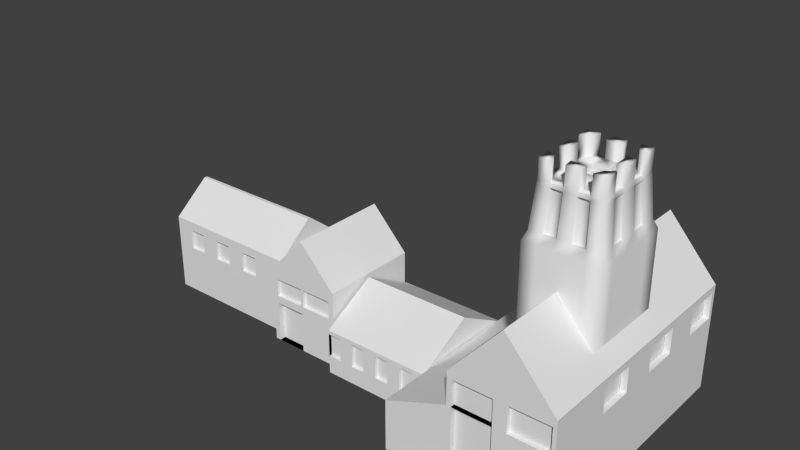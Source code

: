 # Source: Abbey.blend  (saved by Blender 2.73.0; exported with 4.5.12 LTS)
import bpy
from mathutils import Matrix  # noqa: F401  (used for matrix-valued properties, if any)

bpy.ops.wm.read_factory_settings(use_empty=True)
scene = bpy.context.scene
scene.name = 'Scene'

# ---- collections
col_collection_1 = bpy.data.collections.new('Collection 1'); scene.collection.children.link(col_collection_1)

# ---- world
world_world = bpy.data.worlds.new('World'); scene.world = world_world
world_world.color = (0.05088, 0.05088, 0.05088)
world_world.use_sun_shadow = False
world_world.sun_shadow_jitter_overblur = 0.0
world_world.cycles.sampling_method = 'MANUAL'
world_world.cycles.sample_map_resolution = 256

# ---- meshes
me_cube_006 = bpy.data.meshes.new('Cube.006')
me_cube_006.from_pydata([(-1.0, -1.0, -1.0), (-1.0, 1.0, -1.0), (1.0, 1.0, -1.0), (1.0, -1.0, -1.0), (0.6, 1.0, -1.0), (0.2, 1.0, -1.0), (-0.2, 1.0, -1.0), (-0.6, 1.0, -1.0), (-0.6, -1.0, -1.0), (-0.2, -1.0, -1.0), (0.2, -1.0, -1.0), (0.6, -1.0, -1.0), (-1.0, 0.6, -1.0), (-1.0, 0.2, -1.0), (-1.0, -0.2, -1.0), (-1.0, -0.6, -1.0), (1.0, -0.6, -1.0), (1.0, -0.2, -1.0), (1.0, 0.2, -1.0), (1.0, 0.6, -1.0), (-0.6, 0.6, -1.0), (-0.6, 0.2, -1.0), (-0.6, -0.2, -1.0), (-0.6, -0.6, -1.0), (-0.2, 0.6, -1.0), (-0.2, 0.2, -1.0), (-0.2, -0.2, -1.0), (-0.2, -0.6, -1.0), (0.2, 0.6, -1.0), (0.2, 0.2, -1.0), (0.2, -0.2, -1.0), (0.2, -0.6, -1.0), (0.6, 0.6, -1.0), (0.6, 0.2, -1.0), (0.6, -0.2, -1.0), (0.6, -0.6, -1.0), (-1.436, -2.631, -1.007), (-1.436, 3.271, -1.007), (1.395, 3.271, -1.007), (1.395, -2.631, -1.007), (-1.436, -2.631, -0.1098), (-1.436, 3.271, -0.1098), (1.395, 3.271, -0.1098), (1.395, -2.631, -0.1098), (-1.436, -2.631, -0.04778), (-1.436, 3.271, -0.04778), (1.395, 3.271, -0.04778), (1.395, -2.631, -0.04778), (-0.0206, 3.271, -0.1098), (-0.0206, 3.271, -1.007), (-0.0206, -2.631, -0.1098), (-0.0206, -2.631, -1.007), (-0.0206, 3.271, 0.4605), (-0.0206, -2.631, 0.4605), (-1.436, -2.631, -0.3383), (-1.436, 3.271, -0.3383), (1.395, 3.271, -0.3383), (1.395, -2.631, -0.3383), (-0.0206, -2.631, -0.3383), (-0.0206, 3.271, -0.3383), (-3.192, -2.631, -1.007), (-3.192, 3.271, -1.007), (-3.192, -2.631, -0.5582), (-3.192, 3.271, -0.5582), (-1.436, -1.055, -0.1098), (-1.436, -0.2122, -0.1098), (-1.436, 0.6311, -0.1098), (-1.436, 1.474, -0.1098), (-1.436, 2.318, -0.1098), (-1.436, 3.161, -0.1098), (-1.436, 3.161, -1.007), (-1.436, 2.318, -1.007), (-1.436, 1.474, -1.007), (-1.436, 0.6311, -1.007), (-1.436, -0.2122, -1.007), (-1.436, -1.055, -1.007), (1.395, 3.161, -0.1098), (1.395, 2.318, -0.1098), (1.395, 1.474, -0.1098), (1.395, 0.6311, -0.1098), (1.395, -0.2122, -0.1098), (1.395, -1.055, -0.1098), (1.395, -1.055, -1.007), (1.395, -0.2122, -1.007), (1.395, 0.6311, -1.007), (1.395, 1.474, -1.007), (1.395, 2.318, -1.007), (1.395, 3.161, -1.007), (-1.436, -1.055, -0.04778), (-1.436, -0.2122, -0.04778), (-1.436, 0.6311, -0.04778), (-1.436, 1.474, -0.04778), (-1.436, 2.318, -0.04778), (-1.436, 3.161, -0.04778), (1.395, 3.161, -0.04778), (1.395, 2.318, -0.04778), (1.395, 1.474, -0.04778), (1.395, 0.6311, -0.04778), (1.395, -0.2122, -0.04778), (1.395, -1.055, -0.04778), (-0.0206, 0.6311, 0.4605), (-0.0206, -0.2122, 0.4605), (-0.0206, -1.055, 0.4605), (-0.0206, 3.161, -1.007), (-0.0206, 2.318, -1.007), (-0.0206, 1.474, -1.007), (-0.0206, 0.6311, -1.007), (-0.0206, -0.2122, -1.007), (-0.0206, -1.055, -1.007), (1.395, -1.055, -0.3383), (1.395, -0.2122, -0.3383), (1.395, 0.6311, -0.3383), (1.395, 1.474, -0.3383), (1.395, 2.318, -0.3383), (1.395, 3.161, -0.3383), (-1.436, 3.161, -0.3383), (-1.436, 2.318, -0.3383), (-1.436, 1.474, -0.3383), (-1.436, 0.6311, -0.3383), (-1.436, -0.2122, -0.3383), (-1.436, -1.055, -0.3383), (-3.192, 3.161, -1.007), (-3.192, 2.318, -1.007), (-3.192, 1.474, -1.007), (-3.192, 0.6311, -1.007), (-3.192, -0.2122, -1.007), (-3.192, -1.055, -1.007), (-3.192, 3.161, -0.5582), (-3.192, 2.318, -0.5582), (-3.192, 1.474, -0.5582), (-3.192, 0.6311, -0.5582), (-3.192, -0.2122, -0.5582), (-3.192, -1.055, -0.5582), (-1.252, -1.055, -0.1098), (-1.252, -0.2122, -0.1098), (-1.252, 0.6311, -0.1098), (-1.252, 1.474, -0.1098), (-1.252, 2.318, -0.1098), (-1.252, 3.161, -0.1098), (-1.252, 3.161, -0.3383), (-1.252, 2.318, -0.3383), (-1.252, 1.474, -0.3383), (-1.252, 0.6311, -0.3383), (-1.252, -0.2122, -0.3383), (-1.252, -1.055, -0.3383), (1.222, 3.161, -0.1098), (1.222, 2.318, -0.1098), (1.222, 1.474, -0.1098), (1.222, 0.6311, -0.1098), (1.222, -0.2122, -0.1098), (1.222, -1.055, -0.1098), (1.222, -1.055, -0.3383), (1.222, -0.2122, -0.3383), (1.222, 0.6311, -0.3383), (1.222, 1.474, -0.3383), (1.222, 2.318, -0.3383), (1.222, 3.161, -0.3383), (-0.2034, 3.271, -1.007), (-0.2034, -2.631, -0.1098), (-0.2034, -2.631, 0.3949), (-0.2034, 3.271, -0.1098), (-0.2034, -2.631, -1.007), (-0.2034, 3.271, 0.3949), (-0.2034, 3.271, -0.3383), (-0.2034, -2.631, -0.3383), (-0.2034, -1.055, -1.007), (-0.2034, -0.2122, -1.007), (-0.2034, 0.6311, -1.007), (-0.2034, 1.474, -1.007), (-0.2034, 2.318, -1.007), (-0.2034, 3.161, -1.007), (-0.2034, -0.2122, 0.3949), (-0.2034, 0.6311, 0.3949), (0.1722, 3.271, -0.1098), (0.1722, -2.631, -1.007), (0.1722, 3.271, 0.3913), (0.1722, 3.271, -1.007), (0.1722, -2.631, -0.1098), (0.1722, -2.631, 0.3913), (0.1722, -2.631, -0.3383), (0.1722, 3.271, -0.3383), (0.1722, -1.055, 0.3913), (0.1722, -0.2122, 0.3913), (0.1722, 0.6311, 0.3913), (0.1722, -1.055, -1.007), (0.1722, -0.2122, -1.007), (0.1722, 0.6311, -1.007), (0.1722, 1.474, -1.007), (0.1722, 2.318, -1.007), (0.1722, 3.161, -1.007), (1.29, 3.271, -0.1098), (1.29, -2.631, -1.007), (1.29, 3.271, -0.009969), (1.29, -2.631, -0.3383), (1.29, -1.055, -1.007), (1.29, -0.2122, -1.007), (1.29, 0.6311, -1.007), (1.29, 1.474, -1.007), (1.29, 2.318, -1.007), (1.29, 3.161, -1.007), (1.29, 3.271, -1.007), (1.29, -2.631, -0.1098), (1.29, -2.631, -0.009969), (1.29, 3.271, -0.3383), (-1.303, 3.271, -1.007), (-1.303, -2.631, -0.1098), (-1.303, -2.631, -0.0001115), (-1.303, 3.271, -0.3383), (-1.303, 3.271, -0.1098), (-1.303, -2.631, -1.007), (-1.303, 3.271, -0.0001115), (-1.303, -2.631, -0.3383), (-1.303, -1.055, -1.007), (-1.303, -0.2122, -1.007), (-1.303, 0.6311, -1.007), (-1.303, 1.474, -1.007), (-1.303, 2.318, -1.007), (-1.303, 3.161, -1.007), (-0.2034, 3.176, -1.007), (-0.2034, 3.176, -0.3383), (0.1722, 3.176, -1.007), (0.1722, 3.176, -0.3383), (1.29, 3.176, -1.007), (1.29, 3.176, -0.3383), (-1.303, 3.176, -1.007), (-1.303, 3.176, -0.3383), (-6.374, -1.407, -1.007), (-6.374, 1.232, -1.007), (-3.221, 1.232, -1.007), (-3.221, -1.407, -1.007), (-6.374, -1.407, -0.6329), (-6.374, 1.232, -0.6329), (-3.221, 1.232, -0.6329), (-3.221, -1.407, -0.6329), (-6.374, -1.407, -0.595), (-6.374, 1.232, -0.595), (-3.221, 1.232, -0.595), (-3.221, -1.407, -0.595), (-6.374, -0.0875, -0.6329), (-6.374, -0.0875, -1.007), (-3.221, -0.0875, -0.6329), (-3.221, -0.0875, -1.007), (-6.374, -0.0875, -0.317), (-3.221, -0.0875, -0.317), (-6.374, -1.407, -0.8448), (-6.374, 1.232, -0.8448), (-3.221, 1.232, -0.8448), (-3.221, -1.407, -0.8448), (-3.221, -0.0875, -0.8448), (-6.374, -0.0875, -0.8448), (-5.98, 1.232, -0.6329), (-5.586, 1.232, -0.6329), (-5.192, 1.232, -0.6329), (-4.798, 1.232, -0.6329), (-4.404, 1.232, -0.6329), (-4.01, 1.232, -0.6329), (-3.616, 1.232, -0.6329), (-3.616, 1.232, -1.007), (-4.01, 1.232, -1.007), (-4.404, 1.232, -1.007), (-4.798, 1.232, -1.007), (-5.192, 1.232, -1.007), (-5.586, 1.232, -1.007), (-5.98, 1.232, -1.007), (-3.616, -1.407, -0.6329), (-4.01, -1.407, -0.6329), (-4.404, -1.407, -0.6329), (-4.798, -1.407, -0.6329), (-5.192, -1.407, -0.6329), (-5.586, -1.407, -0.6329), (-5.98, -1.407, -0.6329), (-5.98, -1.407, -1.007), (-5.586, -1.407, -1.007), (-5.192, -1.407, -1.007), (-4.798, -1.407, -1.007), (-4.404, -1.407, -1.007), (-4.01, -1.407, -1.007), (-3.616, -1.407, -1.007), (-5.98, 1.232, -0.595), (-5.586, 1.232, -0.595), (-5.192, 1.232, -0.595), (-4.798, 1.232, -0.595), (-4.404, 1.232, -0.595), (-4.01, 1.232, -0.595), (-3.616, 1.232, -0.595), (-3.616, -1.407, -0.595), (-4.01, -1.407, -0.595), (-4.404, -1.407, -0.595), (-4.798, -1.407, -0.595), (-5.192, -1.407, -0.595), (-5.586, -1.407, -0.595), (-5.98, -1.407, -0.595), (-5.98, -0.0875, -1.007), (-5.586, -0.0875, -1.007), (-5.192, -0.0875, -1.007), (-4.798, -0.0875, -1.007), (-4.404, -0.0875, -1.007), (-4.01, -0.0875, -1.007), (-3.616, -0.0875, -1.007), (-5.98, -1.407, -0.8448), (-5.586, -1.407, -0.8448), (-5.192, -1.407, -0.8448), (-4.798, -1.407, -0.8448), (-4.404, -1.407, -0.8448), (-4.01, -1.407, -0.8448), (-3.616, -1.407, -0.8448), (-3.616, 1.232, -0.8448), (-4.01, 1.232, -0.8448), (-4.404, 1.232, -0.8448), (-4.798, 1.232, -0.8448), (-5.192, 1.232, -0.8448), (-5.586, 1.232, -0.8448), (-5.98, 1.232, -0.8448), (-6.374, 1.163, -0.6329), (-6.374, 1.163, -0.8448), (-5.98, 1.163, -0.6329), (-5.586, 1.163, -0.6329), (-5.192, 1.163, -0.6329), (-4.798, 1.163, -0.6329), (-4.404, 1.163, -0.6329), (-4.01, 1.163, -0.6329), (-3.616, 1.163, -0.6329), (-3.616, 1.163, -0.8448), (-4.01, 1.163, -0.8448), (-4.404, 1.163, -0.8448), (-4.798, 1.163, -0.8448), (-5.192, 1.163, -0.8448), (-5.586, 1.163, -0.8448), (-5.98, 1.163, -0.8448), (-8.62, -1.189, -1.002), (-8.62, 1.214, -1.002), (-6.445, 1.214, -1.002), (-6.445, -1.189, -1.002), (-8.62, -1.189, -0.3233), (-8.62, 1.214, -0.3233), (-6.445, 1.214, -0.3233), (-6.445, -1.189, -0.3233), (-7.531, 1.214, -0.3233), (-7.531, 1.214, -1.002), (-7.531, -1.189, -0.3233), (-7.531, -1.189, -1.002), (-8.62, -1.189, -0.3014), (-8.62, 1.214, -0.3014), (-6.445, 1.214, -0.3014), (-6.445, -1.189, -0.3014), (-7.531, 1.214, 0.06361), (-7.531, -1.189, 0.06361), (-6.61, 1.214, -0.3233), (-6.61, -1.189, -1.002), (-6.61, 1.214, -1.002), (-6.61, -1.189, -0.3233), (-6.61, 1.214, -0.2458), (-6.61, -1.189, -0.2458), (-8.62, -1.189, -0.6308), (-8.62, 1.214, -0.6308), (-6.445, 1.214, -0.6308), (-6.445, -1.189, -0.6308), (-7.531, -1.189, -0.6308), (-7.531, 1.214, -0.6308), (-6.61, -1.189, -0.6308), (-6.61, 1.214, -0.6308), (-7.531, 1.052, -1.002), (-6.61, 1.052, -1.002), (-7.531, 1.052, -0.6308), (-6.61, 1.052, -0.6308), (-8.468, 1.214, -1.002), (-8.468, -1.189, -0.3233), (-8.468, 1.214, -0.3233), (-8.468, -1.189, -1.002), (-8.468, -1.189, -0.2504), (-8.468, 1.214, -0.2504), (-8.468, 1.214, -0.6308), (-8.468, -1.189, -0.6308), (-8.62, -1.189, -0.5592), (-8.62, -1.189, -0.3948), (-8.62, 1.214, -0.3948), (-8.62, 1.214, -0.5592), (-6.445, 1.214, -0.3948), (-6.445, 1.214, -0.5592), (-6.445, -1.189, -0.3948), (-6.445, -1.189, -0.5592), (-7.531, -1.189, -0.3948), (-7.531, -1.189, -0.5592), (-7.531, 1.214, -0.3948), (-7.531, 1.214, -0.5592), (-6.61, -1.189, -0.3948), (-6.61, -1.189, -0.5592), (-6.61, 1.214, -0.3948), (-6.61, 1.214, -0.5592), (-8.468, -1.189, -0.3948), (-8.468, -1.189, -0.5592), (-8.468, 1.214, -0.3948), (-8.468, 1.214, -0.5592), (-7.531, 1.14, -0.3948), (-7.531, 1.14, -0.5592), (-6.61, 1.14, -0.3948), (-6.61, 1.14, -0.5592), (-7.597, 1.214, -0.3233), (-7.597, -1.189, -1.002), (-7.597, 1.214, 0.0417), (-7.597, -1.189, -0.6308), (-7.597, 1.214, -1.002), (-7.597, -1.189, -0.3233), (-7.597, -1.189, 0.0417), (-7.597, 1.214, -0.6308), (-7.597, -1.189, -0.3948), (-7.597, -1.189, -0.5592), (-7.597, 1.214, -0.3948), (-7.597, 1.214, -0.5592), (-8.468, 1.147, -0.3948), (-8.468, 1.147, -0.5592), (-7.597, 1.147, -0.3948), (-7.597, 1.147, -0.5592), (-7.531, -1.107, -0.3948), (-7.531, -1.107, -0.5592), (-6.61, -1.107, -0.3948), (-6.61, -1.107, -0.5592), (-8.468, -1.107, -0.3948), (-8.468, -1.107, -0.5592), (-7.597, -1.107, -0.3948), (-7.597, -1.107, -0.5592), (-8.613, 0.9482, -1.002), (-8.613, -0.923, -1.002), (-12.83, -0.923, -1.002), (-12.83, 0.9482, -1.002), (-8.613, 0.9482, -0.2867), (-8.613, -0.923, -0.2867), (-12.83, -0.923, -0.2867), (-12.83, 0.9482, -0.2867), (-8.613, 0.05152, -0.01121), (-8.613, -0.02631, -0.01121), (-12.83, -0.02631, -0.01121), (-12.83, 0.05152, -0.01121), (-8.613, 0.9482, -0.6444), (-8.613, -0.923, -0.6444), (-12.83, -0.923, -0.6444), (-12.83, 0.9482, -0.6444), (-9.14, 0.9482, -1.002), (-9.667, 0.9482, -1.002), (-10.19, 0.9482, -1.002), (-10.72, 0.9482, -1.002), (-11.25, 0.9482, -1.002), (-11.78, 0.9482, -1.002), (-12.3, 0.9482, -1.002), (-9.14, -0.923, -1.002), (-9.667, -0.923, -1.002), (-10.19, -0.923, -1.002), (-10.72, -0.923, -1.002), (-11.25, -0.923, -1.002), (-11.78, -0.923, -1.002), (-12.3, -0.923, -1.002), (-9.14, 0.9482, -0.2867), (-9.667, 0.9482, -0.2867), (-10.19, 0.9482, -0.2867), (-10.72, 0.9482, -0.2867), (-11.25, 0.9482, -0.2867), (-11.78, 0.9482, -0.2867), (-12.3, 0.9482, -0.2867), (-9.14, -0.923, -0.2867), (-9.667, -0.923, -0.2867), (-10.19, -0.923, -0.2867), (-10.72, -0.923, -0.2867), (-11.25, -0.923, -0.2867), (-11.78, -0.923, -0.2867), (-12.3, -0.923, -0.2867), (-9.14, 0.9482, -0.6444), (-9.667, 0.9482, -0.6444), (-10.19, 0.9482, -0.6444), (-10.72, 0.9482, -0.6444), (-11.25, 0.9482, -0.6444), (-11.78, 0.9482, -0.6444), (-12.3, 0.9482, -0.6444), (-9.14, -0.923, -0.6444), (-9.667, -0.923, -0.6444), (-10.19, -0.923, -0.6444), (-10.72, -0.923, -0.6444), (-11.25, -0.923, -0.6444), (-11.78, -0.923, -0.6444), (-12.3, -0.923, -0.6444), (-8.613, 0.9482, -0.5582), (-8.613, 0.9482, -0.3728), (-8.613, -0.923, -0.5582), (-8.613, -0.923, -0.3728), (-12.83, -0.923, -0.5582), (-12.83, -0.923, -0.3728), (-12.83, 0.9482, -0.5582), (-12.83, 0.9482, -0.3728), (-9.14, 0.9482, -0.5582), (-9.14, 0.9482, -0.3728), (-9.667, 0.9482, -0.5582), (-9.667, 0.9482, -0.3728), (-10.19, 0.9482, -0.5582), (-10.19, 0.9482, -0.3728), (-10.72, 0.9482, -0.5582), (-10.72, 0.9482, -0.3728), (-11.25, 0.9482, -0.5582), (-11.25, 0.9482, -0.3728), (-11.78, 0.9482, -0.5582), (-11.78, 0.9482, -0.3728), (-12.3, 0.9482, -0.5582), (-12.3, 0.9482, -0.3728), (-9.14, -0.923, -0.3728), (-9.14, -0.923, -0.5582), (-9.667, -0.923, -0.3728), (-9.667, -0.923, -0.5582), (-10.19, -0.923, -0.3728), (-10.19, -0.923, -0.5582), (-10.72, -0.923, -0.3728), (-10.72, -0.923, -0.5582), (-11.25, -0.923, -0.3728), (-11.25, -0.923, -0.5582), (-11.78, -0.923, -0.3728), (-11.78, -0.923, -0.5582), (-12.3, -0.923, -0.3728), (-12.3, -0.923, -0.5582), (-9.667, 0.8652, -0.5582), (-9.667, 0.8652, -0.3728), (-10.19, 0.8652, -0.5582), (-10.19, 0.8652, -0.3728), (-10.72, 0.8652, -0.5582), (-10.72, 0.8652, -0.3728), (-11.25, 0.8652, -0.5582), (-11.25, 0.8652, -0.3728), (-11.78, 0.8652, -0.5582), (-11.78, 0.8652, -0.3728), (-12.3, 0.8652, -0.5582), (-12.3, 0.8652, -0.3728), (-8.613, 0.9482, -0.7275), (-8.613, -0.923, -0.7275), (-12.83, -0.923, -0.7275), (-12.83, 0.9482, -0.7275), (-9.14, -0.923, -0.7275), (-9.667, -0.923, -0.7275), (-10.19, -0.923, -0.7275), (-10.72, -0.923, -0.7275), (-11.25, -0.923, -0.7275), (-11.78, -0.923, -0.7275), (-12.3, -0.923, -0.7275), (-9.14, 0.9482, -0.7275), (-9.667, 0.9482, -0.7275), (-10.19, 0.9482, -0.7275), (-10.72, 0.9482, -0.7275), (-11.25, 0.9482, -0.7275), (-11.78, 0.9482, -0.7275), (-12.3, 0.9482, -0.7275), (-9.667, 0.882, -1.002), (-10.19, 0.882, -1.002), (-9.667, 0.882, -0.7275), (-10.19, 0.882, -0.7275), (-9.667, -0.8455, -0.3728), (-9.667, -0.8455, -0.5582), (-10.19, -0.8455, -0.3728), (-10.19, -0.8455, -0.5582), (-10.72, -0.8455, -0.3728), (-10.72, -0.8455, -0.5582), (-11.25, -0.8455, -0.3728), (-11.25, -0.8455, -0.5582), (-11.78, -0.8455, -0.3728), (-11.78, -0.8455, -0.5582), (-12.3, -0.8455, -0.3728), (-12.3, -0.8455, -0.5582), (-8.613, 0.3245, -1.002), (-8.613, -0.2993, -1.002), (-12.83, -0.2993, -1.002), (-12.83, 0.3245, -1.002), (-8.613, 0.3245, -0.2867), (-8.613, -0.2993, -0.2867), (-12.83, -0.2993, -0.2867), (-12.83, 0.3245, -0.2867), (-8.613, 0.02557, -0.01121), (-8.613, -0.0003699, -0.01121), (-12.83, -0.0003698, -0.01121), (-12.83, 0.02557, -0.01121), (-12.83, -0.2993, -0.6444), (-12.83, 0.3245, -0.6444), (-8.613, 0.3245, -0.6444), (-8.613, -0.2993, -0.6444), (-9.14, -0.2993, -1.002), (-9.14, 0.3245, -1.002), (-9.667, -0.2993, -1.002), (-9.667, 0.3245, -1.002), (-10.19, -0.2993, -1.002), (-10.19, 0.3245, -1.002), (-10.72, -0.2993, -1.002), (-10.72, 0.3245, -1.002), (-11.25, -0.2993, -1.002), (-11.25, 0.3245, -1.002), (-11.78, -0.2993, -1.002), (-11.78, 0.3245, -1.002), (-12.3, -0.2993, -1.002), (-12.3, 0.3245, -1.002), (-12.83, -0.2993, -0.5582), (-12.83, 0.3245, -0.5582), (-12.83, -0.2993, -0.3728), (-12.83, 0.3245, -0.3728), (-8.613, 0.3245, -0.5582), (-8.613, -0.2993, -0.5582), (-8.613, 0.3245, -0.3728), (-8.613, -0.2993, -0.3728), (-8.613, 0.3245, -0.7275), (-8.613, -0.2993, -0.7275), (-12.83, -0.2993, -0.7275), (-12.83, 0.3245, -0.7275), (-12.71, -0.2993, -0.5582), (-12.71, 0.3245, -0.5582), (-12.71, -0.2993, -0.3728), (-12.71, 0.3245, -0.3728), (-6.374, -1.331, -0.6329), (-6.374, -1.331, -0.8448), (-3.616, -1.331, -0.6329), (-4.01, -1.331, -0.6329), (-4.404, -1.331, -0.6329), (-4.798, -1.331, -0.6329), (-5.192, -1.331, -0.6329), (-5.586, -1.331, -0.6329), (-5.98, -1.331, -0.6329), (-5.98, -1.331, -0.8448), (-5.586, -1.331, -0.8448), (-5.192, -1.331, -0.8448), (-4.798, -1.331, -0.8448), (-4.404, -1.331, -0.8448), (-4.01, -1.331, -0.8448), (-3.616, -1.331, -0.8448), (-0.2034, -2.527, -0.1098), (-0.2034, -2.527, -0.3383), (0.1722, -2.527, -0.1098), (0.1722, -2.527, -0.3383), (1.29, -2.527, -0.3383), (1.29, -2.527, -0.1098), (-1.303, -2.527, -0.1098), (-1.303, -2.527, -0.3383), (-11.78, 0.9482, -1.002), (-12.3, 0.9482, -1.002), (-11.78, 0.9482, -0.7275), (-12.3, 0.9482, -0.7275), (-10.78, 0.9905, -0.9695), (-11.19, 0.9905, -0.9695), (-10.78, 0.9905, -0.76), (-11.19, 0.9905, -0.76), (-11.78, 0.812, -1.002), (-12.3, 0.812, -1.002), (-11.78, 0.812, -0.7275), (-12.3, 0.812, -0.7275), (-12.73, -0.2993, -1.002), (-12.73, 0.3245, -1.002), (-12.73, -0.2993, -0.7275), (-12.73, 0.3245, -0.7275), (-3.035, 2.318, -1.007), (-3.035, 1.474, -1.007), (-3.035, 2.318, -0.5582), (-3.035, 1.474, -0.5582), (-0.2034, -2.5, -1.007), (-0.2034, -2.5, -0.3383), (-1.303, -2.5, -1.007), (-1.303, -2.5, -0.3383), (-8.468, -1.041, -1.002), (-8.468, -1.041, -0.6308), (-7.597, -1.041, -1.002), (-7.597, -1.041, -0.6308)], [], [(32, 4, 2, 19), (12, 1, 7, 20), (20, 7, 6, 24), (24, 6, 5, 28), (28, 5, 4, 32), (10, 31, 35, 11), (31, 30, 34, 35), (30, 29, 33, 34), (29, 28, 32, 33), (9, 27, 31, 10), (27, 26, 30, 31), (26, 25, 29, 30), (25, 24, 28, 29), (8, 23, 27, 9), (23, 22, 26, 27), (22, 21, 25, 26), (21, 20, 24, 25), (0, 15, 23, 8), (15, 14, 22, 23), (14, 13, 21, 22), (13, 12, 20, 21), (11, 35, 16, 3), (35, 34, 17, 16), (34, 33, 18, 17), (33, 32, 19, 18), (203, 56, 38, 200), (109, 57, 39, 82), (211, 54, 36, 209), (199, 200, 38, 87), (201, 43, 47, 202), (76, 42, 46, 94), (208, 41, 45, 210), (64, 40, 44, 88), (173, 48, 52, 175), (158, 50, 53, 159), (170, 157, 49, 103), (179, 58, 51, 174), (163, 59, 49, 157), (160, 48, 59, 163), (177, 50, 58, 179), (205, 40, 54, 211), (81, 43, 57, 109), (190, 42, 56, 203), (69, 41, 55, 115), (127, 63, 61, 121), (36, 54, 62, 60), (75, 36, 60, 126), (55, 37, 61, 63), (37, 70, 121, 61), (70, 71, 122, 121), (71, 72, 123, 122), (72, 73, 124, 123), (73, 74, 125, 124), (74, 75, 126, 125), (62, 132, 126, 60), (132, 131, 125, 126), (131, 130, 124, 125), (130, 129, 123, 124), (128, 122, 647, 649), (128, 127, 121, 122), (40, 64, 120, 54), (67, 117, 141, 136), (65, 66, 118, 119), (116, 68, 137, 140), (67, 68, 116, 117), (69, 115, 139, 138), (42, 76, 114, 56), (79, 111, 153, 148), (77, 78, 112, 113), (110, 80, 149, 152), (79, 80, 110, 111), (81, 109, 151, 150), (161, 165, 108, 51), (165, 166, 107, 108), (166, 167, 106, 107), (167, 168, 105, 106), (168, 169, 104, 105), (169, 170, 103, 104), (181, 182, 101, 102), (182, 183, 100, 101), (41, 69, 93, 45), (69, 68, 92, 93), (68, 67, 91, 92), (67, 66, 90, 91), (66, 65, 89, 90), (65, 64, 88, 89), (43, 81, 99, 47), (81, 80, 98, 99), (80, 79, 97, 98), (79, 78, 96, 97), (78, 77, 95, 96), (77, 76, 94, 95), (191, 194, 82, 39), (194, 195, 83, 82), (195, 196, 84, 83), (196, 197, 85, 84), (197, 198, 86, 85), (198, 199, 87, 86), (56, 114, 87, 38), (114, 113, 86, 87), (113, 112, 85, 86), (112, 111, 84, 85), (111, 110, 83, 84), (110, 109, 82, 83), (118, 66, 135, 142), (65, 119, 143, 134), (120, 64, 133, 144), (119, 120, 144, 143), (117, 118, 142, 141), (115, 116, 140, 139), (68, 69, 138, 137), (66, 67, 136, 135), (64, 65, 134, 133), (112, 78, 147, 154), (77, 113, 155, 146), (114, 76, 145, 156), (113, 114, 156, 155), (111, 112, 154, 153), (109, 110, 152, 151), (80, 81, 150, 149), (78, 79, 148, 147), (76, 77, 146, 145), (101, 100, 172, 171), (216, 217, 170, 169), (215, 216, 169, 168), (214, 215, 168, 167), (213, 214, 167, 166), (212, 213, 166, 165), (209, 212, 165, 161), (50, 158, 164, 58), (208, 160, 163, 207), (207, 163, 219, 225), (217, 204, 157, 170), (205, 158, 159, 206), (48, 160, 162, 52), (58, 164, 161, 51), (104, 103, 189, 188), (105, 104, 188, 187), (106, 105, 187, 186), (107, 106, 186, 185), (108, 107, 185, 184), (51, 108, 184, 174), (48, 173, 180, 59), (158, 205, 629, 623), (193, 179, 174, 191), (190, 173, 175, 192), (50, 177, 178, 53), (103, 49, 176, 189), (59, 180, 176, 49), (42, 190, 192, 46), (57, 193, 191, 39), (43, 201, 193, 57), (188, 189, 199, 198), (187, 188, 198, 197), (186, 187, 197, 196), (185, 186, 196, 195), (184, 185, 195, 194), (174, 184, 194, 191), (173, 190, 203, 180), (177, 201, 202, 178), (189, 176, 200, 199), (204, 207, 225, 224), (40, 205, 206, 44), (70, 37, 204, 217), (55, 207, 204, 37), (41, 208, 207, 55), (36, 75, 212, 209), (75, 74, 213, 212), (74, 73, 214, 213), (73, 72, 215, 214), (72, 71, 216, 215), (71, 70, 217, 216), (205, 211, 630, 629), (160, 208, 210, 162), (211, 209, 653, 654), (157, 204, 224, 218), (203, 200, 222, 223), (176, 180, 221, 220), (180, 203, 223, 221), (200, 176, 220, 222), (163, 157, 218, 219), (249, 245, 227, 239), (306, 246, 228, 257), (248, 247, 229, 241), (299, 244, 226, 271), (298, 257, 228, 241), (264, 233, 237, 285), (240, 232, 236, 243), (250, 231, 235, 278), (238, 230, 234, 242), (231, 238, 242, 235), (233, 240, 243, 237), (277, 298, 241, 229), (246, 248, 241, 228), (244, 249, 239, 226), (230, 238, 249, 244), (232, 240, 248, 246), (299, 270, 615, 616), (240, 233, 247, 248), (256, 232, 246, 306), (238, 231, 245, 249), (253, 254, 319, 318), (250, 251, 311, 312), (252, 310, 326, 317), (252, 253, 309, 310), (255, 256, 321, 320), (254, 255, 307, 308), (254, 308, 324, 319), (233, 264, 305, 247), (266, 267, 612, 611), (265, 266, 303, 304), (268, 269, 614, 613), (267, 268, 301, 302), (270, 230, 607, 615), (269, 270, 299, 300), (226, 239, 292, 271), (271, 292, 293, 272), (272, 293, 294, 273), (273, 294, 295, 274), (274, 295, 296, 275), (275, 296, 297, 276), (276, 297, 298, 277), (232, 256, 284, 236), (256, 255, 283, 284), (255, 254, 282, 283), (254, 253, 281, 282), (253, 252, 280, 281), (252, 251, 279, 280), (251, 250, 278, 279), (230, 270, 291, 234), (270, 269, 290, 291), (269, 268, 289, 290), (268, 267, 288, 289), (267, 266, 287, 288), (266, 265, 286, 287), (265, 264, 285, 286), (239, 227, 263, 292), (292, 263, 262, 293), (293, 262, 261, 294), (294, 261, 260, 295), (295, 260, 259, 296), (296, 259, 258, 297), (297, 258, 257, 298), (247, 305, 277, 229), (305, 304, 276, 277), (304, 303, 275, 276), (303, 302, 274, 275), (302, 301, 273, 274), (301, 300, 272, 273), (300, 299, 271, 272), (245, 312, 263, 227), (312, 311, 262, 263), (311, 310, 261, 262), (310, 309, 260, 261), (309, 308, 259, 260), (308, 307, 258, 259), (307, 306, 257, 258), (250, 312, 328, 315), (251, 252, 317, 316), (310, 311, 327, 326), (245, 231, 313, 314), (231, 250, 315, 313), (308, 309, 325, 324), (312, 245, 314, 328), (306, 307, 323, 322), (307, 255, 320, 323), (309, 253, 318, 325), (311, 251, 316, 327), (256, 306, 322, 321), (353, 354, 330, 329), (360, 355, 331, 349), (355, 356, 332, 331), (372, 353, 329, 368), (348, 349, 331, 332), (367, 334, 342, 370), (350, 336, 344, 352), (398, 401, 338, 340), (359, 357, 340, 348), (404, 358, 338, 401), (402, 339, 346, 403), (336, 335, 343, 344), (347, 337, 345, 351), (334, 333, 341, 342), (335, 347, 351, 343), (356, 359, 348, 332), (339, 350, 352, 346), (340, 338, 349, 348), (358, 360, 364, 363), (384, 388, 360, 358), (380, 386, 359, 356), (408, 384, 358, 404), (386, 382, 357, 359), (390, 373, 353, 372), (378, 380, 356, 355), (388, 378, 355, 360), (373, 376, 354, 353), (360, 349, 362, 364), (338, 358, 363, 361), (349, 338, 361, 362), (406, 390, 372, 400), (376, 392, 371, 354), (333, 366, 369, 341), (354, 371, 365, 330), (329, 330, 365, 368), (397, 367, 370, 399), (398, 400, 658, 657), (334, 367, 391, 375), (375, 391, 392, 376), (402, 366, 389, 405), (390, 406, 420, 418), (333, 334, 375, 374), (374, 375, 376, 373), (347, 335, 377, 387), (387, 377, 378, 388), (335, 336, 379, 377), (377, 379, 380, 378), (366, 333, 374, 389), (389, 374, 373, 390), (350, 339, 381, 385), (406, 405, 419, 420), (397, 337, 383, 407), (407, 383, 384, 408), (336, 350, 385, 379), (379, 385, 386, 380), (337, 347, 387, 383), (388, 384, 394, 396), (383, 387, 395, 393), (387, 388, 396, 395), (384, 383, 393, 394), (407, 408, 412, 411), (367, 397, 407, 391), (381, 405, 406, 382), (339, 402, 405, 381), (357, 400, 398, 340), (337, 397, 399, 345), (382, 406, 400, 357), (392, 408, 404, 371), (366, 402, 403, 369), (371, 404, 401, 365), (368, 365, 401, 398), (408, 392, 410, 412), (391, 407, 411, 409), (392, 391, 409, 410), (405, 389, 417, 419), (382, 386, 416, 414), (385, 381, 413, 415), (389, 390, 418, 417), (386, 385, 415, 416), (381, 382, 414, 413), (589, 450, 423, 563), (567, 427, 431, 571), (598, 566, 426, 482), (513, 464, 427, 484), (594, 568, 428, 486), (544, 443, 424, 530), (565, 425, 429, 569), (499, 471, 436, 485), (602, 574, 436, 530), (537, 478, 435, 529), (600, 576, 434, 528), (528, 434, 472, 531), (531, 472, 473, 532), (532, 473, 474, 533), (533, 474, 475, 534), (534, 475, 476, 535), (535, 476, 477, 536), (536, 477, 478, 537), (479, 433, 465, 487), (487, 465, 466, 489), (489, 466, 467, 491), (491, 467, 468, 493), (493, 468, 469, 495), (495, 469, 470, 497), (497, 470, 471, 499), (527, 421, 437, 538), (538, 437, 438, 539), (540, 539, 547, 548), (540, 439, 440, 541), (542, 541, 637, 638), (542, 441, 442, 543), (544, 543, 633, 634), (482, 426, 458, 501), (501, 458, 459, 503), (503, 459, 460, 505), (505, 460, 461, 507), (507, 461, 462, 509), (509, 462, 463, 511), (511, 463, 464, 513), (562, 422, 444, 577), (577, 444, 445, 579), (579, 445, 446, 581), (581, 446, 447, 583), (583, 447, 448, 585), (585, 448, 449, 587), (587, 449, 450, 589), (477, 512, 514, 478), (507, 509, 555, 553), (476, 510, 512, 477), (510, 509, 511, 512), (475, 508, 510, 476), (506, 504, 550, 552), (474, 506, 508, 475), (506, 505, 507, 508), (473, 504, 506, 474), (503, 505, 551, 549), (472, 502, 504, 473), (502, 501, 503, 504), (434, 481, 502, 472), (481, 482, 501, 502), (456, 498, 500, 457), (493, 495, 521, 519), (455, 496, 498, 456), (496, 495, 497, 498), (454, 494, 496, 455), (492, 490, 516, 518), (453, 492, 494, 454), (492, 491, 493, 494), (452, 490, 492, 453), (489, 491, 517, 515), (451, 488, 490, 452), (488, 487, 489, 490), (425, 480, 488, 451), (480, 479, 487, 488), (457, 500, 486, 428), (500, 499, 485, 486), (574, 592, 485, 436), (592, 594, 486, 485), (478, 514, 483, 435), (514, 513, 484, 483), (576, 596, 481, 434), (596, 598, 482, 481), (496, 494, 520, 522), (497, 499, 525, 523), (500, 498, 524, 526), (499, 500, 526, 525), (498, 497, 523, 524), (495, 496, 522, 521), (494, 493, 519, 520), (491, 492, 518, 517), (490, 489, 515, 516), (470, 543, 544, 471), (469, 542, 543, 470), (468, 541, 542, 469), (467, 540, 541, 468), (466, 539, 540, 467), (465, 538, 539, 466), (433, 527, 538, 465), (449, 536, 537, 450), (448, 535, 536, 449), (447, 534, 535, 448), (446, 533, 534, 447), (445, 532, 533, 446), (444, 531, 532, 445), (422, 528, 531, 444), (562, 600, 528, 422), (450, 537, 529, 423), (564, 602, 530, 424), (471, 544, 530, 436), (439, 540, 548, 546), (539, 438, 545, 547), (438, 439, 546, 545), (510, 508, 554, 556), (511, 513, 559, 557), (514, 512, 558, 560), (513, 514, 560, 559), (512, 511, 557, 558), (509, 510, 556, 555), (508, 507, 553, 554), (505, 506, 552, 551), (504, 503, 549, 550), (423, 529, 601, 563), (602, 564, 644, 646), (421, 527, 599, 561), (561, 599, 600, 562), (479, 480, 597, 595), (595, 597, 598, 596), (433, 479, 595, 575), (575, 595, 596, 576), (483, 484, 593, 591), (594, 592, 604, 606), (435, 483, 591, 573), (573, 591, 592, 574), (442, 588, 590, 443), (588, 587, 589, 590), (441, 586, 588, 442), (586, 585, 587, 588), (440, 584, 586, 441), (584, 583, 585, 586), (439, 582, 584, 440), (582, 581, 583, 584), (438, 580, 582, 439), (580, 579, 581, 582), (437, 578, 580, 438), (578, 577, 579, 580), (421, 561, 578, 437), (561, 562, 577, 578), (527, 433, 575, 599), (599, 575, 576, 600), (529, 435, 573, 601), (601, 573, 574, 602), (426, 566, 570, 430), (566, 565, 569, 570), (484, 427, 567, 593), (593, 567, 568, 594), (480, 425, 565, 597), (597, 565, 566, 598), (428, 568, 572, 432), (568, 567, 571, 572), (443, 590, 564, 424), (590, 589, 563, 564), (591, 593, 605, 603), (593, 594, 606, 605), (592, 591, 603, 604), (264, 265, 610, 609), (301, 268, 613, 618), (303, 266, 611, 620), (230, 244, 608, 607), (305, 264, 609, 622), (304, 305, 622, 621), (302, 303, 620, 619), (269, 300, 617, 614), (300, 301, 618, 617), (267, 302, 619, 612), (244, 299, 616, 608), (265, 304, 621, 610), (193, 201, 628, 627), (179, 193, 627, 626), (177, 179, 626, 625), (201, 177, 625, 628), (164, 158, 623, 624), (211, 164, 624, 630), (634, 633, 641, 642), (443, 544, 634, 632), (543, 442, 631, 633), (442, 443, 632, 631), (637, 635, 636, 638), (441, 542, 638, 636), (541, 440, 635, 637), (440, 441, 636, 635), (632, 634, 642, 640), (633, 631, 639, 641), (631, 632, 640, 639), (563, 601, 645, 643), (601, 602, 646, 645), (564, 563, 643, 644), (123, 129, 650, 648), (129, 128, 649, 650), (122, 123, 648, 647), (161, 164, 652, 651), (164, 211, 654, 652), (209, 161, 651, 653), (400, 372, 656, 658), (368, 398, 657, 655), (372, 368, 655, 656)])
me_cube_006.use_remesh_preserve_volume = False
me_cube_006.use_remesh_preserve_attributes = False
me_cube_006.use_mirror_vertex_groups = False
me_cube_006.update()
me_cube_000 = bpy.data.meshes.new('Cube.000')
me_cube_000.from_pydata([(-1.0, -1.0, -1.0), (-1.0, 1.0, -1.0), (1.0, 1.0, -1.0), (1.0, -1.0, -1.0), (-0.8145, -0.8145, 1.198), (-0.8145, 0.8145, 1.198), (0.8145, 0.8145, 1.198), (0.8145, -0.8145, 1.198), (-1.0, -1.0, 0.7511), (-1.0, 1.0, 0.7511), (1.0, 1.0, 0.7511), (1.0, -1.0, 0.7511), (-0.4887, 0.8145, 1.198), (-0.1629, 0.8145, 1.198), (0.1629, 0.8145, 1.198), (0.4887, 0.8145, 1.198), (0.6, 1.0, -1.0), (0.2, 1.0, -1.0), (-0.2, 1.0, -1.0), (-0.6, 1.0, -1.0), (0.4887, -0.8145, 1.198), (0.1629, -0.8145, 1.198), (-0.1629, -0.8145, 1.198), (-0.4887, -0.8145, 1.198), (-0.6, -1.0, -1.0), (-0.2, -1.0, -1.0), (0.2, -1.0, -1.0), (0.6, -1.0, -1.0), (-0.6, -1.0, 0.7511), (-0.2, -1.0, 0.7511), (0.2, -1.0, 0.7511), (0.6, -1.0, 0.7511), (0.6, 1.0, 0.7511), (0.2, 1.0, 0.7511), (-0.2, 1.0, 0.7511), (-0.6, 1.0, 0.7511), (-0.8145, -0.4887, 1.198), (-0.8145, -0.1629, 1.198), (-0.8145, 0.1629, 1.198), (-0.8145, 0.4887, 1.198), (-1.0, 0.6, -1.0), (-1.0, 0.2, -1.0), (-1.0, -0.2, -1.0), (-1.0, -0.6, -1.0), (0.8145, 0.4887, 1.198), (0.8145, 0.1629, 1.198), (0.8145, -0.1629, 1.198), (0.8145, -0.4887, 1.198), (1.0, -0.6, -1.0), (1.0, -0.2, -1.0), (1.0, 0.2, -1.0), (1.0, 0.6, -1.0), (1.0, -0.6, 0.7511), (1.0, -0.2, 0.7511), (1.0, 0.2, 0.7511), (1.0, 0.6, 0.7511), (-1.0, 0.6, 0.7511), (-1.0, 0.2, 0.7511), (-1.0, -0.2, 0.7511), (-1.0, -0.6, 0.7511), (0.6, 0.6, 1.198), (0.6, 0.2, 1.198), (0.6, -0.2, 1.198), (0.6, -0.6, 1.198), (0.2, 0.6, 1.198), (0.2, 0.2, 1.198), (0.2, -0.2, 1.198), (0.2, -0.6, 1.198), (-0.2, 0.6, 1.198), (-0.2, 0.2, 1.198), (-0.2, -0.2, 1.198), (-0.2, -0.6, 1.198), (-0.6, 0.6, 1.198), (-0.6, 0.2, 1.198), (-0.6, -0.2, 1.198), (-0.6, -0.6, 1.198), (-0.9081, -0.9081, 0.8266), (-0.9081, 0.9081, 0.8266), (0.9081, 0.9081, 0.8266), (0.9081, -0.9081, 0.8266), (-0.5449, 0.9081, 0.8266), (-0.1816, 0.9081, 0.8266), (0.1816, 0.9081, 0.8266), (0.5449, 0.9081, 0.8266), (0.5449, -0.9081, 0.8266), (0.1816, -0.9081, 0.8266), (-0.1816, -0.9081, 0.8266), (-0.5449, -0.9081, 0.8266), (-0.9081, -0.5449, 0.8266), (-0.9081, -0.1816, 0.8266), (-0.9081, 0.1816, 0.8266), (-0.9081, 0.5449, 0.8266), (0.9081, 0.5449, 0.8266), (0.9081, 0.1816, 0.8266), (0.9081, -0.1816, 0.8266), (0.9081, -0.5449, 0.8266), (-0.8258, -0.8258, 1.17), (-0.8258, 0.8258, 1.17), (0.8258, 0.8258, 1.17), (0.8258, -0.8258, 1.17), (-0.4955, 0.8258, 1.17), (-0.1652, 0.8258, 1.17), (0.1652, 0.8258, 1.17), (0.4955, 0.8258, 1.17), (0.4955, -0.8258, 1.17), (0.1652, -0.8258, 1.17), (-0.1652, -0.8258, 1.17), (-0.4955, -0.8258, 1.17), (-0.8258, -0.4955, 1.17), (-0.8258, -0.1652, 1.17), (-0.8258, 0.1652, 1.17), (-0.8258, 0.4955, 1.17), (0.8258, 0.4955, 1.17), (0.8258, 0.1652, 1.17), (0.8258, -0.1652, 1.17), (0.8258, -0.4955, 1.17), (-0.5449, 0.837, 0.8254), (-0.1816, 0.837, 0.8254), (0.1816, 0.837, 0.8254), (0.5449, 0.837, 0.8254), (-0.4955, 0.7547, 1.169), (-0.1652, 0.7547, 1.169), (0.1652, 0.7547, 1.169), (0.4955, 0.7547, 1.169), (-0.8325, -0.5449, 0.8248), (-0.8325, -0.1816, 0.8248), (-0.8325, 0.1816, 0.8248), (-0.8325, 0.5449, 0.8248), (-0.7503, -0.4955, 1.168), (-0.7503, -0.1652, 1.168), (-0.7503, 0.1652, 1.168), (-0.7503, 0.4955, 1.168), (0.8519, 0.5449, 0.8253), (0.8519, 0.1816, 0.8253), (0.8519, -0.1816, 0.8253), (0.8519, -0.5449, 0.8253), (0.7696, 0.4955, 1.168), (0.7696, 0.1652, 1.168), (0.7696, -0.1652, 1.168), (0.7696, -0.4955, 1.168), (0.5449, -0.8337, 0.824), (0.1816, -0.8337, 0.824), (-0.1816, -0.8337, 0.824), (-0.5449, -0.8337, 0.824), (0.4955, -0.7514, 1.167), (0.1652, -0.7514, 1.167), (-0.1652, -0.7514, 1.167), (-0.4955, -0.7514, 1.167), (0.5545, 0.1545, 1.23), (0.5545, -0.1545, 1.23), (0.1553, 0.5503, 1.23), (0.1909, 0.2027, 1.23), (0.182, -0.2105, 1.23), (0.1481, -0.5423, 1.23), (-0.1568, 0.5503, 1.23), (-0.2026, 0.1924, 1.23), (-0.1935, -0.2007, 1.23), (-0.1498, -0.5423, 1.23), (-0.5413, 0.1413, 1.23), (-0.5413, -0.1413, 1.23), (-0.8145, -0.8145, 1.363), (-0.8145, 0.8145, 1.363), (0.8145, 0.8145, 1.363), (0.8145, -0.8145, 1.363), (-0.4887, 0.8145, 1.363), (-0.1629, 0.8145, 1.363), (0.1629, 0.8145, 1.363), (0.4887, 0.8145, 1.363), (0.4887, -0.8145, 1.363), (0.1629, -0.8145, 1.363), (-0.1629, -0.8145, 1.363), (-0.4887, -0.8145, 1.363), (-0.8145, -0.4887, 1.363), (-0.8145, -0.1629, 1.363), (-0.8145, 0.1629, 1.363), (-0.8145, 0.4887, 1.363), (0.8145, 0.4887, 1.363), (0.8145, 0.1629, 1.363), (0.8145, -0.1629, 1.363), (0.8145, -0.4887, 1.363), (0.6, 0.6, 1.363), (0.6, 0.2, 1.363), (0.6, -0.2, 1.363), (0.6, -0.6, 1.363), (0.2, 0.6, 1.363), (0.2, -0.6, 1.363), (-0.2, 0.6, 1.363), (-0.2, -0.6, 1.363), (-0.6, 0.6, 1.363), (-0.6, 0.2, 1.363), (-0.6, -0.2, 1.363), (-0.6, -0.6, 1.363)], [], [(56, 9, 1, 40), (32, 10, 2, 16), (52, 11, 3, 48), (28, 8, 0, 24), (62, 46, 178, 182), (87, 76, 8, 28), (95, 79, 11, 52), (83, 78, 10, 32), (91, 77, 9, 56), (77, 80, 35, 9), (80, 81, 34, 35), (81, 82, 33, 34), (82, 83, 32, 33), (79, 84, 31, 11), (84, 85, 30, 31), (85, 86, 29, 30), (86, 87, 28, 29), (75, 36, 172, 191), (60, 15, 14, 64), (46, 45, 177, 178), (68, 13, 12, 72), (11, 31, 27, 3), (31, 30, 26, 27), (30, 29, 25, 26), (29, 28, 24, 25), (9, 35, 19, 1), (35, 34, 18, 19), (34, 33, 17, 18), (33, 32, 16, 17), (22, 71, 75, 23), (71, 70, 74, 75), (64, 68, 154, 150), (69, 68, 72, 73), (5, 39, 175, 161), (70, 71, 157, 156), (66, 65, 69, 70), (66, 62, 149, 152), (20, 63, 67, 21), (63, 62, 66, 67), (62, 61, 148, 149), (61, 60, 64, 65), (13, 68, 186, 165), (47, 46, 62, 63), (67, 71, 187, 185), (45, 44, 60, 61), (76, 88, 59, 8), (88, 89, 58, 59), (89, 90, 57, 58), (90, 91, 56, 57), (78, 92, 55, 10), (92, 93, 54, 55), (93, 94, 53, 54), (94, 95, 52, 53), (60, 44, 176, 180), (75, 74, 37, 36), (73, 38, 174, 189), (73, 72, 39, 38), (10, 55, 51, 2), (55, 54, 50, 51), (54, 53, 49, 50), (53, 52, 48, 49), (8, 59, 43, 0), (59, 58, 42, 43), (58, 57, 41, 42), (57, 56, 40, 41), (112, 113, 137, 136), (113, 114, 94, 93), (114, 115, 139, 138), (98, 112, 92, 78), (108, 109, 129, 128), (109, 110, 90, 89), (110, 111, 131, 130), (96, 108, 88, 76), (104, 105, 145, 144), (105, 106, 86, 85), (106, 107, 147, 146), (99, 104, 84, 79), (100, 101, 121, 120), (101, 102, 82, 81), (102, 103, 123, 122), (97, 100, 80, 77), (111, 97, 77, 91), (103, 98, 78, 83), (115, 99, 79, 95), (107, 96, 76, 87), (23, 4, 96, 107), (47, 7, 99, 115), (15, 6, 98, 103), (39, 5, 97, 111), (5, 12, 100, 97), (12, 13, 101, 100), (13, 14, 102, 101), (14, 15, 103, 102), (7, 20, 104, 99), (20, 21, 105, 104), (21, 22, 106, 105), (22, 23, 107, 106), (4, 36, 108, 96), (36, 37, 109, 108), (37, 38, 110, 109), (38, 39, 111, 110), (6, 44, 112, 98), (44, 45, 113, 112), (45, 46, 114, 113), (46, 47, 115, 114), (122, 123, 119, 118), (120, 121, 117, 116), (81, 80, 116, 117), (83, 82, 118, 119), (103, 83, 119, 123), (82, 102, 122, 118), (101, 81, 117, 121), (80, 100, 120, 116), (130, 131, 127, 126), (128, 129, 125, 124), (89, 88, 124, 125), (91, 90, 126, 127), (111, 91, 127, 131), (90, 110, 130, 126), (109, 89, 125, 129), (88, 108, 128, 124), (138, 139, 135, 134), (136, 137, 133, 132), (93, 92, 132, 133), (95, 94, 134, 135), (115, 95, 135, 139), (94, 114, 138, 134), (113, 93, 133, 137), (92, 112, 136, 132), (146, 147, 143, 142), (144, 145, 141, 140), (85, 84, 140, 141), (87, 86, 142, 143), (107, 87, 143, 147), (86, 106, 146, 142), (105, 85, 141, 145), (84, 104, 144, 140), (156, 155, 158, 159), (153, 152, 156, 157), (151, 150, 154, 155), (149, 148, 151, 152), (68, 69, 155, 154), (66, 70, 156, 152), (67, 66, 152, 153), (65, 64, 150, 151), (74, 70, 156, 159), (73, 74, 159, 158), (61, 65, 151, 148), (70, 69, 155, 156), (69, 65, 151, 155), (71, 67, 153, 157), (65, 66, 152, 151), (69, 73, 158, 155), (188, 164, 161, 175), (176, 162, 167, 180), (184, 166, 165, 186), (169, 185, 187, 170), (163, 179, 183, 168), (178, 177, 181, 182), (171, 191, 172, 160), (190, 189, 174, 173), (4, 23, 171, 160), (71, 22, 170, 187), (44, 6, 162, 176), (64, 14, 166, 184), (22, 21, 169, 170), (63, 20, 168, 183), (61, 62, 182, 181), (20, 7, 163, 168), (68, 64, 184, 186), (15, 60, 180, 167), (6, 15, 167, 162), (38, 37, 173, 174), (39, 72, 188, 175), (36, 4, 160, 172), (37, 74, 190, 173), (45, 61, 181, 177), (14, 13, 165, 166), (23, 75, 191, 171), (47, 63, 183, 179), (12, 5, 161, 164), (21, 67, 185, 169), (74, 73, 189, 190), (7, 47, 179, 163), (72, 12, 164, 188)])
me_cube_000.polygons.foreach_set('use_smooth', [True] * 185)
me_cube_000.use_remesh_preserve_volume = False
me_cube_000.use_remesh_preserve_attributes = False
me_cube_000.use_mirror_vertex_groups = False
me_cube_000.update()
me_cube_008 = bpy.data.meshes.new('Cube.008')
me_cube_008.from_pydata([(-1.436, -2.631, -0.04778), (-1.436, 3.271, -0.04778), (1.395, 3.271, -0.04778), (1.395, -2.631, -0.04778), (-0.0206, 3.271, 0.4605), (-0.0206, -2.631, 0.4605), (-1.436, -2.631, -0.3383), (-1.436, 3.271, -0.3383), (-3.192, -2.631, -0.5582), (-3.192, 3.271, -0.5582), (-1.436, -1.055, -0.04778), (-1.436, -0.2122, -0.04778), (-1.436, 0.6311, -0.04778), (-1.436, 1.474, -0.04778), (-1.436, 2.318, -0.04778), (-1.436, 3.161, -0.04778), (1.395, 3.161, -0.04778), (1.395, 2.318, -0.04778), (1.395, 1.474, -0.04778), (1.395, 0.6311, -0.04778), (1.395, -0.2122, -0.04778), (1.395, -1.055, -0.04778), (-0.0206, 3.161, 0.4605), (-0.0206, 2.318, 0.4605), (-0.0206, 1.474, 0.4605), (-0.0206, 0.6311, 0.4605), (-0.0206, -0.2122, 0.4605), (-0.0206, -1.055, 0.4605), (-1.436, 3.161, -0.3383), (-1.436, 2.318, -0.3383), (-1.436, 1.474, -0.3383), (-1.436, 0.6311, -0.3383), (-1.436, -0.2122, -0.3383), (-1.436, -1.055, -0.3383), (-3.192, 3.161, -0.5582), (-3.192, 2.318, -0.5582), (-3.192, 1.474, -0.5582), (-3.192, 0.6311, -0.5582), (-3.192, -0.2122, -0.5582), (-3.192, -1.055, -0.5582), (-0.2034, -2.631, 0.3949), (-0.2034, 3.271, 0.3949), (-0.2034, -1.055, 0.3949), (-0.2034, -0.2122, 0.3949), (-0.2034, 0.6311, 0.3949), (-0.2034, 1.474, 0.3949), (-0.2034, 2.318, 0.3949), (-0.2034, 3.161, 0.3949), (0.1722, 3.271, 0.3913), (0.1722, -2.631, 0.3913), (0.1722, -1.055, 0.3913), (0.1722, -0.2122, 0.3913), (0.1722, 0.6311, 0.3913), (0.1722, 1.474, 0.3913), (0.1722, 2.318, 0.3913), (0.1722, 3.161, 0.3913), (1.29, 3.271, -0.009969), (1.29, -2.631, -0.009969), (1.29, -1.055, -0.009969), (1.29, -0.2122, -0.009969), (1.29, 0.6311, -0.009969), (1.29, 1.474, -0.009969), (1.29, 2.318, -0.009969), (1.29, 3.161, -0.009969), (-1.303, -2.631, -0.0001115), (-1.303, -1.055, -0.0001115), (-1.303, -0.2122, -0.0001115), (-1.303, 0.6311, -0.0001115), (-1.303, 1.474, -0.0001115), (-1.303, 2.318, -0.0001115), (-1.303, 3.161, -0.0001115), (-1.303, 3.271, -0.0001115), (-6.374, -1.407, -0.595), (-6.374, 1.232, -0.595), (-3.221, 1.232, -0.595), (-3.221, -1.407, -0.595), (-6.374, -0.0875, -0.317), (-3.221, -0.0875, -0.317), (-5.98, 1.232, -0.595), (-5.586, 1.232, -0.595), (-5.192, 1.232, -0.595), (-4.798, 1.232, -0.595), (-4.404, 1.232, -0.595), (-4.01, 1.232, -0.595), (-3.616, 1.232, -0.595), (-3.616, -1.407, -0.595), (-4.01, -1.407, -0.595), (-4.404, -1.407, -0.595), (-4.798, -1.407, -0.595), (-5.192, -1.407, -0.595), (-5.586, -1.407, -0.595), (-5.98, -1.407, -0.595), (-3.616, -0.0875, -0.317), (-4.01, -0.0875, -0.317), (-4.404, -0.0875, -0.317), (-4.798, -0.0875, -0.317), (-5.192, -0.0875, -0.317), (-5.586, -0.0875, -0.317), (-5.98, -0.0875, -0.317), (-8.62, -1.189, -0.3014), (-8.62, 1.214, -0.3014), (-6.445, 1.214, -0.3014), (-6.445, -1.189, -0.3014), (-7.531, 1.214, 0.06361), (-7.531, -1.189, 0.06361), (-6.61, 1.214, -0.2458), (-6.61, -1.189, -0.2458), (-8.468, -1.189, -0.2504), (-8.468, 1.214, -0.2504), (-7.597, 1.214, 0.0417), (-7.597, -1.189, 0.0417), (-8.613, 0.9482, -0.2867), (-8.613, -0.923, -0.2867), (-12.83, -0.923, -0.2867), (-12.83, 0.9482, -0.2867), (-8.613, 0.05152, -0.01121), (-8.613, -0.02631, -0.01121), (-12.83, -0.02631, -0.01121), (-12.83, 0.05152, -0.01121), (-9.14, 0.9482, -0.2867), (-9.667, 0.9482, -0.2867), (-10.19, 0.9482, -0.2867), (-10.72, 0.9482, -0.2867), (-11.25, 0.9482, -0.2867), (-11.78, 0.9482, -0.2867), (-12.3, 0.9482, -0.2867), (-9.14, -0.923, -0.2867), (-9.667, -0.923, -0.2867), (-10.19, -0.923, -0.2867), (-10.72, -0.923, -0.2867), (-11.25, -0.923, -0.2867), (-11.78, -0.923, -0.2867), (-12.3, -0.923, -0.2867), (-9.14, 0.05152, -0.01121), (-9.667, 0.05152, -0.01121), (-10.19, 0.05152, -0.01121), (-10.72, 0.05152, -0.01121), (-11.25, 0.05152, -0.01121), (-11.78, 0.05152, -0.01121), (-12.3, 0.05152, -0.01121), (-9.14, -0.02631, -0.01121), (-9.667, -0.02631, -0.01121), (-10.19, -0.02631, -0.01121), (-10.72, -0.02631, -0.01121), (-11.25, -0.02631, -0.01121), (-11.78, -0.02631, -0.01121), (-12.3, -0.02631, -0.01121), (-8.613, 0.02557, -0.01121), (-8.613, -0.0003699, -0.01121), (-12.83, -0.0003698, -0.01121), (-12.83, 0.02557, -0.01121), (-9.14, 0.02557, -0.01121), (-9.14, -0.0003698, -0.01121), (-9.667, 0.02557, -0.01121), (-9.667, -0.0003698, -0.01121), (-10.19, 0.02557, -0.01121), (-10.19, -0.0003698, -0.01121), (-10.72, 0.02557, -0.01121), (-10.72, -0.0003698, -0.01121), (-11.25, 0.02557, -0.01121), (-11.25, -0.0003698, -0.01121), (-11.78, 0.02557, -0.01121), (-11.78, -0.0003698, -0.01121), (-12.3, 0.02557, -0.01121), (-12.3, -0.0003698, -0.01121)], [], [(28, 7, 9, 34), (70, 71, 1, 15), (55, 48, 4, 22), (49, 50, 27, 5), (52, 53, 24, 25), (53, 54, 23, 24), (54, 55, 22, 23), (64, 65, 10, 0), (65, 66, 11, 10), (66, 67, 12, 11), (67, 68, 13, 12), (68, 69, 14, 13), (69, 70, 15, 14), (6, 33, 39, 8), (33, 32, 38, 39), (32, 31, 37, 38), (31, 30, 36, 37), (30, 29, 35, 36), (29, 28, 34, 35), (23, 22, 47, 46), (24, 23, 46, 45), (25, 24, 45, 44), (27, 26, 43, 42), (5, 27, 42, 40), (22, 4, 41, 47), (62, 63, 55, 54), (61, 62, 54, 53), (60, 61, 53, 52), (59, 60, 52, 51), (58, 59, 51, 50), (57, 58, 50, 49), (63, 56, 48, 55), (16, 2, 56, 63), (3, 21, 58, 57), (21, 20, 59, 58), (20, 19, 60, 59), (19, 18, 61, 60), (18, 17, 62, 61), (17, 16, 63, 62), (46, 47, 70, 69), (45, 46, 69, 68), (44, 45, 68, 67), (43, 44, 67, 66), (42, 43, 66, 65), (40, 42, 65, 64), (47, 41, 71, 70), (98, 78, 73, 76), (91, 98, 76, 72), (75, 77, 92, 85), (85, 92, 93, 86), (86, 93, 94, 87), (87, 94, 95, 88), (88, 95, 96, 89), (89, 96, 97, 90), (90, 97, 98, 91), (77, 74, 84, 92), (92, 84, 83, 93), (93, 83, 82, 94), (94, 82, 81, 95), (95, 81, 80, 96), (96, 80, 79, 97), (97, 79, 78, 98), (107, 108, 100, 99), (106, 105, 103, 104), (102, 101, 105, 106), (110, 109, 108, 107), (104, 103, 109, 110), (164, 149, 117, 146), (126, 112, 116, 140), (125, 114, 118, 139), (111, 119, 133, 115), (119, 120, 134, 133), (120, 121, 135, 134), (121, 122, 136, 135), (122, 123, 137, 136), (123, 124, 138, 137), (124, 125, 139, 138), (113, 132, 146, 117), (132, 131, 145, 146), (131, 130, 144, 145), (130, 129, 143, 144), (129, 128, 142, 143), (128, 127, 141, 142), (127, 126, 140, 141), (148, 152, 140, 116), (152, 154, 141, 140), (154, 156, 142, 141), (156, 158, 143, 142), (158, 160, 144, 143), (160, 162, 145, 144), (162, 164, 146, 145), (138, 139, 163, 161), (161, 163, 164, 162), (137, 138, 161, 159), (159, 161, 162, 160), (136, 137, 159, 157), (157, 159, 160, 158), (135, 136, 157, 155), (155, 157, 158, 156), (134, 135, 155, 153), (153, 155, 156, 154), (133, 134, 153, 151), (151, 153, 154, 152), (115, 133, 151, 147), (147, 151, 152, 148), (139, 118, 150, 163), (163, 150, 149, 164)])
me_cube_008.use_remesh_preserve_volume = False
me_cube_008.use_remesh_preserve_attributes = False
me_cube_008.use_mirror_vertex_groups = False
me_cube_008.update()
me_cube_007 = bpy.data.meshes.new('Cube.007')
me_cube_007.from_pydata([(-0.2034, 3.176, -1.007), (-0.2034, 3.176, -0.3383), (0.1722, 3.176, -1.007), (0.1722, 3.176, -0.3383), (1.29, 3.176, -1.007), (1.29, 3.176, -0.3383), (-1.303, 3.176, -1.007), (-1.303, 3.176, -0.3383), (-0.2034, -2.5, -1.007), (-0.2034, -2.5, -0.3383), (-1.303, -2.5, -1.007), (-1.303, -2.5, -0.3383)], [], [(7, 1, 0, 6), (3, 5, 4, 2), (9, 11, 10, 8)])
me_cube_007.use_remesh_preserve_volume = False
me_cube_007.use_remesh_preserve_attributes = False
me_cube_007.use_mirror_vertex_groups = False
me_cube_007.update()
me_cube_003 = bpy.data.meshes.new('Cube.003')
me_cube_003.from_pydata([(-7.531, 1.052, -1.002), (-6.61, 1.052, -1.002), (-7.531, 1.052, -0.6308), (-6.61, 1.052, -0.6308), (-9.667, 0.882, -1.002), (-10.19, 0.882, -1.002), (-9.667, 0.882, -0.7275), (-10.19, 0.882, -0.7275), (-11.78, 0.812, -1.002), (-12.3, 0.812, -1.002), (-11.78, 0.812, -0.7275), (-12.3, 0.812, -0.7275), (-12.73, -0.2993, -1.002), (-12.73, 0.3245, -1.002), (-12.73, -0.2993, -0.7275), (-12.73, 0.3245, -0.7275), (-3.035, 2.318, -1.007), (-3.035, 1.474, -1.007), (-3.035, 2.318, -0.5582), (-3.035, 1.474, -0.5582), (-8.468, -1.041, -1.002), (-8.468, -1.041, -0.6308), (-7.597, -1.041, -1.002), (-7.597, -1.041, -0.6308)], [], [(2, 3, 1, 0), (6, 4, 5, 7), (10, 8, 9, 11), (12, 14, 15, 13), (19, 18, 16, 17), (23, 21, 20, 22)])
me_cube_003.use_remesh_preserve_volume = False
me_cube_003.use_remesh_preserve_attributes = False
me_cube_003.use_mirror_vertex_groups = False
me_cube_003.update()
me_cube_002 = bpy.data.meshes.new('Cube.002')
me_cube_002.from_pydata([(-1.252, -1.055, -0.1098), (-1.252, -0.2122, -0.1098), (-1.252, 0.6311, -0.1098), (-1.252, 1.474, -0.1098), (-1.252, 2.318, -0.1098), (-1.252, 3.161, -0.1098), (-1.252, 3.161, -0.3383), (-1.252, 2.318, -0.3383), (-1.252, 1.474, -0.3383), (-1.252, 0.6311, -0.3383), (-1.252, -0.2122, -0.3383), (-1.252, -1.055, -0.3383), (1.222, 3.161, -0.1098), (1.222, 2.318, -0.1098), (1.222, 1.474, -0.1098), (1.222, 0.6311, -0.1098), (1.222, -0.2122, -0.1098), (1.222, -1.055, -0.1098), (1.222, -1.055, -0.3383), (1.222, -0.2122, -0.3383), (1.222, 0.6311, -0.3383), (1.222, 1.474, -0.3383), (1.222, 2.318, -0.3383), (1.222, 3.161, -0.3383), (-6.374, 1.163, -0.6329), (-6.374, 1.163, -0.8448), (-5.98, 1.163, -0.6329), (-5.586, 1.163, -0.6329), (-5.192, 1.163, -0.6329), (-4.798, 1.163, -0.6329), (-4.404, 1.163, -0.6329), (-4.01, 1.163, -0.6329), (-3.616, 1.163, -0.6329), (-3.616, 1.163, -0.8448), (-4.01, 1.163, -0.8448), (-4.404, 1.163, -0.8448), (-4.798, 1.163, -0.8448), (-5.192, 1.163, -0.8448), (-5.586, 1.163, -0.8448), (-5.98, 1.163, -0.8448), (-7.531, 1.14, -0.3948), (-7.531, 1.14, -0.5592), (-6.61, 1.14, -0.3948), (-6.61, 1.14, -0.5592), (-8.468, 1.147, -0.3948), (-8.468, 1.147, -0.5592), (-7.597, 1.147, -0.3948), (-7.597, 1.147, -0.5592), (-7.531, -1.107, -0.3948), (-7.531, -1.107, -0.5592), (-6.61, -1.107, -0.3948), (-6.61, -1.107, -0.5592), (-8.468, -1.107, -0.3948), (-8.468, -1.107, -0.5592), (-7.597, -1.107, -0.3948), (-7.597, -1.107, -0.5592), (-9.667, 0.8652, -0.5582), (-9.667, 0.8652, -0.3728), (-10.19, 0.8652, -0.5582), (-10.19, 0.8652, -0.3728), (-10.72, 0.8652, -0.5582), (-10.72, 0.8652, -0.3728), (-11.25, 0.8652, -0.5582), (-11.25, 0.8652, -0.3728), (-11.78, 0.8652, -0.5582), (-11.78, 0.8652, -0.3728), (-12.3, 0.8652, -0.5582), (-12.3, 0.8652, -0.3728), (-9.667, -0.8455, -0.3728), (-9.667, -0.8455, -0.5582), (-10.19, -0.8455, -0.3728), (-10.19, -0.8455, -0.5582), (-10.72, -0.8455, -0.3728), (-10.72, -0.8455, -0.5582), (-11.25, -0.8455, -0.3728), (-11.25, -0.8455, -0.5582), (-11.78, -0.8455, -0.3728), (-11.78, -0.8455, -0.5582), (-12.3, -0.8455, -0.3728), (-12.3, -0.8455, -0.5582), (-12.71, -0.2993, -0.5582), (-12.71, 0.3245, -0.5582), (-12.71, -0.2993, -0.3728), (-12.71, 0.3245, -0.3728), (-6.374, -1.331, -0.6329), (-6.374, -1.331, -0.8448), (-3.616, -1.331, -0.6329), (-4.01, -1.331, -0.6329), (-4.404, -1.331, -0.6329), (-4.798, -1.331, -0.6329), (-5.192, -1.331, -0.6329), (-5.586, -1.331, -0.6329), (-5.98, -1.331, -0.6329), (-5.98, -1.331, -0.8448), (-5.586, -1.331, -0.8448), (-5.192, -1.331, -0.8448), (-4.798, -1.331, -0.8448), (-4.404, -1.331, -0.8448), (-4.01, -1.331, -0.8448), (-3.616, -1.331, -0.8448), (-0.2034, -2.527, -0.1098), (-0.2034, -2.527, -0.3383), (0.1722, -2.527, -0.1098), (0.1722, -2.527, -0.3383), (1.29, -2.527, -0.3383), (1.29, -2.527, -0.1098), (-1.303, -2.527, -0.1098), (-1.303, -2.527, -0.3383)], [], [(0, 1, 10, 11), (2, 3, 8, 9), (4, 5, 6, 7), (12, 13, 22, 23), (14, 15, 20, 21), (16, 17, 18, 19), (24, 26, 39, 25), (27, 28, 37, 38), (29, 30, 35, 36), (31, 32, 33, 34), (40, 42, 43, 41), (44, 46, 47, 45), (54, 52, 53, 55), (50, 48, 49, 51), (65, 64, 66, 67), (61, 60, 62, 63), (57, 56, 58, 59), (77, 76, 78, 79), (73, 72, 74, 75), (69, 68, 70, 71), (80, 82, 83, 81), (92, 84, 85, 93), (86, 87, 98, 99), (88, 89, 96, 97), (90, 91, 94, 95), (105, 102, 103, 104), (100, 106, 107, 101)])
me_cube_002.use_remesh_preserve_volume = False
me_cube_002.use_remesh_preserve_attributes = False
me_cube_002.use_mirror_vertex_groups = False
me_cube_002.update()

# ---- objects
ob_abbey = bpy.data.objects.new('abbey', me_cube_006)
ob_tower = bpy.data.objects.new('tower', me_cube_000)
ob_ceiling = bpy.data.objects.new('ceiling', me_cube_008)
ob_bigdoors = bpy.data.objects.new('bigDoors', me_cube_007)
ob_doors = bpy.data.objects.new('doors', me_cube_003)
ob_windows = bpy.data.objects.new('windows', me_cube_002)

# ---- transforms, parenting, visibility, modifiers, constraints
ob_abbey.location = (97.25, -0.7691, 23.53)
ob_abbey.scale = (9.686, 11.69, 30.58)
ob_abbey.lineart.crease_threshold = 0.0
ob_tower.parent = ob_abbey
ob_tower.matrix_parent_inverse = Matrix(((0.1032, 0.0, 0.0, -10.04), (0.0, 0.08553, 0.0, 0.06578), (0.0, 0.0, 0.0327, -0.7695), (0.0, 0.0, 0.0, 1.0)))
ob_tower.location = (97.25, -0.7691, 23.53)
ob_tower.scale = (9.686, 11.69, 30.58)
ob_tower.lineart.crease_threshold = 0.0
ob_ceiling.parent = ob_abbey
ob_ceiling.matrix_parent_inverse = Matrix(((0.1032, 0.0, 0.0, -10.04), (0.0, 0.08553, 0.0, 0.06578), (0.0, 0.0, 0.0327, -0.7695), (0.0, 0.0, 0.0, 1.0)))
ob_ceiling.location = (97.25, -0.7691, 23.53)
ob_ceiling.scale = (9.686, 11.69, 30.58)
ob_ceiling.lineart.crease_threshold = 0.0
ob_bigdoors.parent = ob_abbey
ob_bigdoors.matrix_parent_inverse = Matrix(((0.1032, 0.0, 0.0, -10.04), (0.0, 0.08553, 0.0, 0.06578), (0.0, 0.0, 0.0327, -0.7695), (0.0, 0.0, 0.0, 1.0)))
ob_bigdoors.location = (97.25, -0.7691, 23.53)
ob_bigdoors.scale = (9.686, 11.69, 30.58)
ob_bigdoors.lineart.crease_threshold = 0.0
ob_doors.parent = ob_abbey
ob_doors.matrix_parent_inverse = Matrix(((0.1032, 0.0, 0.0, -10.04), (0.0, 0.08553, 0.0, 0.06578), (0.0, 0.0, 0.0327, -0.7695), (0.0, 0.0, 0.0, 1.0)))
ob_doors.location = (97.25, -0.7691, 23.53)
ob_doors.scale = (9.686, 11.69, 30.58)
ob_doors.lineart.crease_threshold = 0.0
ob_windows.parent = ob_abbey
ob_windows.matrix_parent_inverse = Matrix(((0.1032, 0.0, 0.0, -10.04), (0.0, 0.08553, 0.0, 0.06578), (0.0, 0.0, 0.0327, -0.7695), (0.0, 0.0, 0.0, 1.0)))
ob_windows.location = (97.25, -0.7691, 23.53)
ob_windows.scale = (9.686, 11.69, 30.58)
ob_windows.lineart.crease_threshold = 0.0

# ---- collection membership
col_collection_1.objects.link(ob_abbey)
col_collection_1.objects.link(ob_tower)
col_collection_1.objects.link(ob_ceiling)
col_collection_1.objects.link(ob_bigdoors)
col_collection_1.objects.link(ob_doors)
col_collection_1.objects.link(ob_windows)

# ---- scene / render settings (as saved in the file)
scene.frame_start = 1; scene.frame_end = 250; scene.frame_set(48)
scene.render.engine = 'BLENDER_EEVEE_NEXT'
scene.render.resolution_percentage = 50
scene.render.dither_intensity = 0.0
scene.cycles.use_denoising = False
scene.cycles.samples = 10
scene.cycles.sampling_pattern = 'TABULATED_SOBOL'
scene.cycles.light_sampling_threshold = 0.0
scene.cycles.use_adaptive_sampling = False
scene.cycles.use_light_tree = False
scene.cycles.blur_glossy = 0.0
scene.cycles.pixel_filter_type = 'GAUSSIAN'
scene.cycles.sample_clamp_indirect = 0.0
scene.view_settings.view_transform = 'Standard'
bpy.context.view_layer.update()

# ---- added for rendering (the .blend has no active camera and no usable light): camera, sun
cam_auto = bpy.data.cameras.new('AutoCamera')
cam_auto.lens = 50.0
cam_auto.sensor_width = 36.0
cam_auto.clip_end = 2765.26
ob_auto_camera = bpy.data.objects.new('AutoCamera', cam_auto)
scene.collection.objects.link(ob_auto_camera)
ob_auto_camera.location = (199.431, -186.106, 155.023)
ob_auto_camera.rotation_euler = (1.09748, -7.21219e-08, 0.694738)
scene.camera = ob_auto_camera
light_auto_sun = bpy.data.lights.new('AutoSun', 'SUN')
light_auto_sun.energy = 3.0
light_auto_sun.angle = 0.0523599
ob_auto_sun = bpy.data.objects.new('AutoSun', light_auto_sun)
scene.collection.objects.link(ob_auto_sun)
ob_auto_sun.rotation_euler = (0.872665, 0.174533, 0.523599)
bpy.context.view_layer.update()
